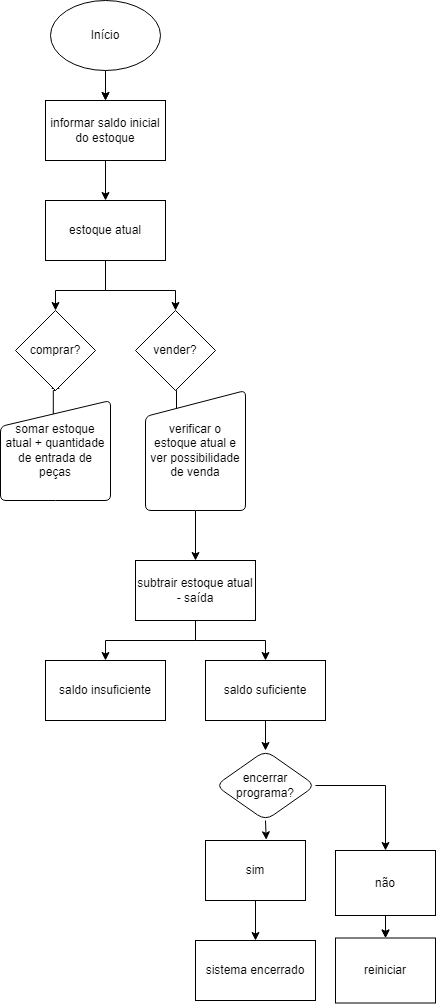

The diagram above was exported from draw.io. Its source (the exported page's mxGraphModel, read from the mxfile embedded in the PNG):
<mxGraphModel dx="868" dy="482" grid="1" gridSize="10" guides="1" tooltips="1" connect="1" arrows="1" fold="1" page="1" pageScale="1" pageWidth="850" pageHeight="1100" math="0" shadow="0">
  <root>
    <mxCell id="0" />
    <mxCell id="1" parent="0" />
    <mxCell id="6LrG__4StT-dFhdg6u-F-7" style="edgeStyle=orthogonalEdgeStyle;rounded=0;orthogonalLoop=1;jettySize=auto;html=1;exitX=0.5;exitY=1;exitDx=0;exitDy=0;entryX=0.5;entryY=0;entryDx=0;entryDy=0;" edge="1" parent="1" source="6LrG__4StT-dFhdg6u-F-2" target="6LrG__4StT-dFhdg6u-F-3">
      <mxGeometry relative="1" as="geometry" />
    </mxCell>
    <mxCell id="6LrG__4StT-dFhdg6u-F-10" value="" style="edgeStyle=orthogonalEdgeStyle;rounded=0;orthogonalLoop=1;jettySize=auto;html=1;" edge="1" parent="1" source="6LrG__4StT-dFhdg6u-F-2" target="6LrG__4StT-dFhdg6u-F-3">
      <mxGeometry relative="1" as="geometry">
        <Array as="points">
          <mxPoint x="120" y="100" />
          <mxPoint x="120" y="100" />
        </Array>
      </mxGeometry>
    </mxCell>
    <mxCell id="6LrG__4StT-dFhdg6u-F-2" value="&lt;font style=&quot;vertical-align: inherit;&quot;&gt;&lt;font style=&quot;vertical-align: inherit;&quot;&gt;&lt;font style=&quot;vertical-align: inherit;&quot;&gt;&lt;font style=&quot;vertical-align: inherit;&quot;&gt;Início&lt;/font&gt;&lt;/font&gt;&lt;/font&gt;&lt;/font&gt;" style="ellipse;whiteSpace=wrap;html=1;" vertex="1" parent="1">
      <mxGeometry x="65" y="20" width="110" height="70" as="geometry" />
    </mxCell>
    <mxCell id="6LrG__4StT-dFhdg6u-F-9" style="edgeStyle=orthogonalEdgeStyle;rounded=0;orthogonalLoop=1;jettySize=auto;html=1;exitX=0.5;exitY=1;exitDx=0;exitDy=0;" edge="1" parent="1" source="6LrG__4StT-dFhdg6u-F-3" target="6LrG__4StT-dFhdg6u-F-8">
      <mxGeometry relative="1" as="geometry" />
    </mxCell>
    <mxCell id="6LrG__4StT-dFhdg6u-F-3" value="&lt;font style=&quot;vertical-align: inherit;&quot;&gt;&lt;font style=&quot;vertical-align: inherit;&quot;&gt;&lt;font style=&quot;vertical-align: inherit;&quot;&gt;&lt;font style=&quot;vertical-align: inherit;&quot;&gt;&lt;font style=&quot;vertical-align: inherit;&quot;&gt;&lt;font style=&quot;vertical-align: inherit;&quot;&gt;informar saldo inicial do estoque&lt;/font&gt;&lt;/font&gt;&lt;/font&gt;&lt;/font&gt;&lt;br&gt;&lt;/font&gt;&lt;/font&gt;" style="rounded=0;whiteSpace=wrap;html=1;" vertex="1" parent="1">
      <mxGeometry x="60" y="120" width="120" height="60" as="geometry" />
    </mxCell>
    <mxCell id="6LrG__4StT-dFhdg6u-F-14" style="edgeStyle=orthogonalEdgeStyle;rounded=0;orthogonalLoop=1;jettySize=auto;html=1;" edge="1" parent="1" source="6LrG__4StT-dFhdg6u-F-8">
      <mxGeometry relative="1" as="geometry">
        <mxPoint x="70" y="330" as="targetPoint" />
        <Array as="points">
          <mxPoint x="120" y="310" />
          <mxPoint x="70" y="310" />
        </Array>
      </mxGeometry>
    </mxCell>
    <mxCell id="6LrG__4StT-dFhdg6u-F-16" style="edgeStyle=orthogonalEdgeStyle;rounded=0;orthogonalLoop=1;jettySize=auto;html=1;exitX=0.5;exitY=1;exitDx=0;exitDy=0;entryX=0.5;entryY=0;entryDx=0;entryDy=0;" edge="1" parent="1" source="6LrG__4StT-dFhdg6u-F-8" target="6LrG__4StT-dFhdg6u-F-19">
      <mxGeometry relative="1" as="geometry">
        <mxPoint x="210" y="330" as="targetPoint" />
        <Array as="points">
          <mxPoint x="120" y="310" />
          <mxPoint x="190" y="310" />
        </Array>
      </mxGeometry>
    </mxCell>
    <mxCell id="6LrG__4StT-dFhdg6u-F-8" value="&lt;font style=&quot;vertical-align: inherit;&quot;&gt;&lt;font style=&quot;vertical-align: inherit;&quot;&gt;&lt;font style=&quot;vertical-align: inherit;&quot;&gt;&lt;font style=&quot;vertical-align: inherit;&quot;&gt;estoque atual&lt;/font&gt;&lt;/font&gt;&lt;br&gt;&lt;/font&gt;&lt;/font&gt;" style="rounded=0;whiteSpace=wrap;html=1;" vertex="1" parent="1">
      <mxGeometry x="60" y="220" width="120" height="60" as="geometry" />
    </mxCell>
    <mxCell id="6LrG__4StT-dFhdg6u-F-21" style="edgeStyle=orthogonalEdgeStyle;rounded=0;orthogonalLoop=1;jettySize=auto;html=1;exitX=0.5;exitY=1;exitDx=0;exitDy=0;" edge="1" parent="1" source="6LrG__4StT-dFhdg6u-F-18">
      <mxGeometry relative="1" as="geometry">
        <mxPoint x="70" y="400" as="targetPoint" />
      </mxGeometry>
    </mxCell>
    <mxCell id="6LrG__4StT-dFhdg6u-F-26" style="edgeStyle=orthogonalEdgeStyle;rounded=0;orthogonalLoop=1;jettySize=auto;html=1;exitX=0.5;exitY=1;exitDx=0;exitDy=0;entryX=0.48;entryY=0.25;entryDx=0;entryDy=0;entryPerimeter=0;" edge="1" parent="1" source="6LrG__4StT-dFhdg6u-F-18" target="6LrG__4StT-dFhdg6u-F-24">
      <mxGeometry relative="1" as="geometry" />
    </mxCell>
    <mxCell id="6LrG__4StT-dFhdg6u-F-18" value="&lt;font style=&quot;vertical-align: inherit;&quot;&gt;&lt;font style=&quot;vertical-align: inherit;&quot;&gt;comprar?&lt;/font&gt;&lt;/font&gt;" style="rhombus;whiteSpace=wrap;html=1;" vertex="1" parent="1">
      <mxGeometry x="30" y="330" width="80" height="80" as="geometry" />
    </mxCell>
    <mxCell id="6LrG__4StT-dFhdg6u-F-23" style="edgeStyle=orthogonalEdgeStyle;rounded=0;orthogonalLoop=1;jettySize=auto;html=1;exitX=0.5;exitY=1;exitDx=0;exitDy=0;entryX=0.5;entryY=1;entryDx=0;entryDy=0;" edge="1" parent="1" source="6LrG__4StT-dFhdg6u-F-19" target="6LrG__4StT-dFhdg6u-F-19">
      <mxGeometry relative="1" as="geometry">
        <mxPoint x="210" y="400" as="targetPoint" />
      </mxGeometry>
    </mxCell>
    <mxCell id="6LrG__4StT-dFhdg6u-F-27" style="edgeStyle=orthogonalEdgeStyle;rounded=0;orthogonalLoop=1;jettySize=auto;html=1;exitX=0.5;exitY=1;exitDx=0;exitDy=0;entryX=0.31;entryY=0.267;entryDx=0;entryDy=0;entryPerimeter=0;" edge="1" parent="1" source="6LrG__4StT-dFhdg6u-F-19" target="6LrG__4StT-dFhdg6u-F-25">
      <mxGeometry relative="1" as="geometry" />
    </mxCell>
    <mxCell id="6LrG__4StT-dFhdg6u-F-19" value="&lt;font style=&quot;vertical-align: inherit;&quot;&gt;&lt;font style=&quot;vertical-align: inherit;&quot;&gt;vender?&lt;/font&gt;&lt;/font&gt;" style="rhombus;whiteSpace=wrap;html=1;" vertex="1" parent="1">
      <mxGeometry x="150" y="330" width="80" height="80" as="geometry" />
    </mxCell>
    <mxCell id="6LrG__4StT-dFhdg6u-F-24" value="somar estoque atual + quantidade de entrada de peças" style="html=1;strokeWidth=1;shape=manualInput;whiteSpace=wrap;rounded=1;size=26;arcSize=11;fillStyle=auto;fontStyle=0" vertex="1" parent="1">
      <mxGeometry x="15" y="420" width="110" height="100" as="geometry" />
    </mxCell>
    <mxCell id="6LrG__4StT-dFhdg6u-F-30" style="edgeStyle=orthogonalEdgeStyle;rounded=0;orthogonalLoop=1;jettySize=auto;html=1;" edge="1" parent="1" source="6LrG__4StT-dFhdg6u-F-25" target="6LrG__4StT-dFhdg6u-F-31">
      <mxGeometry relative="1" as="geometry">
        <mxPoint x="210" y="520" as="targetPoint" />
      </mxGeometry>
    </mxCell>
    <mxCell id="6LrG__4StT-dFhdg6u-F-25" value="verificar o estoque atual e ver possibilidade de venda" style="html=1;strokeWidth=1;shape=manualInput;whiteSpace=wrap;rounded=1;size=26;arcSize=11;" vertex="1" parent="1">
      <mxGeometry x="160" y="410" width="100" height="120" as="geometry" />
    </mxCell>
    <mxCell id="6LrG__4StT-dFhdg6u-F-33" style="edgeStyle=orthogonalEdgeStyle;rounded=0;orthogonalLoop=1;jettySize=auto;html=1;" edge="1" parent="1" source="6LrG__4StT-dFhdg6u-F-31" target="6LrG__4StT-dFhdg6u-F-32">
      <mxGeometry relative="1" as="geometry" />
    </mxCell>
    <mxCell id="6LrG__4StT-dFhdg6u-F-35" style="edgeStyle=orthogonalEdgeStyle;rounded=0;orthogonalLoop=1;jettySize=auto;html=1;" edge="1" parent="1" source="6LrG__4StT-dFhdg6u-F-31" target="6LrG__4StT-dFhdg6u-F-34">
      <mxGeometry relative="1" as="geometry" />
    </mxCell>
    <mxCell id="6LrG__4StT-dFhdg6u-F-31" value="subtrair estoque atual - saída" style="rounded=0;whiteSpace=wrap;html=1;fillStyle=auto;strokeColor=default;strokeWidth=1;fillColor=none;" vertex="1" parent="1">
      <mxGeometry x="150" y="580" width="120" height="60" as="geometry" />
    </mxCell>
    <mxCell id="6LrG__4StT-dFhdg6u-F-37" style="edgeStyle=orthogonalEdgeStyle;rounded=0;orthogonalLoop=1;jettySize=auto;html=1;exitX=0.5;exitY=1;exitDx=0;exitDy=0;entryX=0.5;entryY=0;entryDx=0;entryDy=0;" edge="1" parent="1" source="6LrG__4StT-dFhdg6u-F-32" target="6LrG__4StT-dFhdg6u-F-45">
      <mxGeometry relative="1" as="geometry">
        <mxPoint x="280.03703703703695" y="770" as="targetPoint" />
        <Array as="points">
          <mxPoint x="280" y="770" />
          <mxPoint x="280" y="770" />
        </Array>
      </mxGeometry>
    </mxCell>
    <mxCell id="6LrG__4StT-dFhdg6u-F-32" value="saldo suficiente" style="rounded=0;whiteSpace=wrap;html=1;fillStyle=auto;strokeColor=default;strokeWidth=1;fillColor=none;" vertex="1" parent="1">
      <mxGeometry x="220" y="680" width="120" height="60" as="geometry" />
    </mxCell>
    <mxCell id="6LrG__4StT-dFhdg6u-F-34" value="saldo insuficiente" style="rounded=0;whiteSpace=wrap;html=1;fillStyle=auto;strokeColor=default;strokeWidth=1;fillColor=none;" vertex="1" parent="1">
      <mxGeometry x="60" y="680" width="120" height="60" as="geometry" />
    </mxCell>
    <mxCell id="6LrG__4StT-dFhdg6u-F-44" style="edgeStyle=orthogonalEdgeStyle;rounded=0;orthogonalLoop=1;jettySize=auto;html=1;exitX=0.5;exitY=1;exitDx=0;exitDy=0;" edge="1" parent="1" source="6LrG__4StT-dFhdg6u-F-38" target="6LrG__4StT-dFhdg6u-F-43">
      <mxGeometry relative="1" as="geometry" />
    </mxCell>
    <mxCell id="6LrG__4StT-dFhdg6u-F-38" value="sim" style="rounded=0;whiteSpace=wrap;html=1;fillStyle=auto;strokeColor=default;strokeWidth=1;fillColor=none;" vertex="1" parent="1">
      <mxGeometry x="220" y="860" width="100" height="60" as="geometry" />
    </mxCell>
    <mxCell id="6LrG__4StT-dFhdg6u-F-56" style="edgeStyle=orthogonalEdgeStyle;rounded=0;orthogonalLoop=1;jettySize=auto;html=1;" edge="1" parent="1" source="6LrG__4StT-dFhdg6u-F-42">
      <mxGeometry relative="1" as="geometry">
        <mxPoint x="400.03703703703695" y="957.5" as="targetPoint" />
      </mxGeometry>
    </mxCell>
    <mxCell id="6LrG__4StT-dFhdg6u-F-58" style="edgeStyle=orthogonalEdgeStyle;rounded=0;orthogonalLoop=1;jettySize=auto;html=1;" edge="1" parent="1" source="6LrG__4StT-dFhdg6u-F-42" target="6LrG__4StT-dFhdg6u-F-57">
      <mxGeometry relative="1" as="geometry" />
    </mxCell>
    <mxCell id="6LrG__4StT-dFhdg6u-F-42" value="não" style="rounded=0;whiteSpace=wrap;html=1;fillStyle=auto;strokeColor=default;strokeWidth=1;fillColor=none;" vertex="1" parent="1">
      <mxGeometry x="350" y="870" width="100" height="65" as="geometry" />
    </mxCell>
    <mxCell id="6LrG__4StT-dFhdg6u-F-43" value="sistema encerrado" style="rounded=0;whiteSpace=wrap;html=1;fillStyle=auto;strokeColor=default;strokeWidth=1;fillColor=none;" vertex="1" parent="1">
      <mxGeometry x="210" y="960" width="120" height="60" as="geometry" />
    </mxCell>
    <mxCell id="6LrG__4StT-dFhdg6u-F-68" style="edgeStyle=orthogonalEdgeStyle;rounded=0;orthogonalLoop=1;jettySize=auto;html=1;exitX=0.5;exitY=1;exitDx=0;exitDy=0;entryX=0.607;entryY=-0.012;entryDx=0;entryDy=0;entryPerimeter=0;" edge="1" parent="1" source="6LrG__4StT-dFhdg6u-F-45" target="6LrG__4StT-dFhdg6u-F-38">
      <mxGeometry relative="1" as="geometry" />
    </mxCell>
    <mxCell id="6LrG__4StT-dFhdg6u-F-69" style="edgeStyle=orthogonalEdgeStyle;rounded=0;orthogonalLoop=1;jettySize=auto;html=1;exitX=1;exitY=0.5;exitDx=0;exitDy=0;" edge="1" parent="1" source="6LrG__4StT-dFhdg6u-F-45" target="6LrG__4StT-dFhdg6u-F-42">
      <mxGeometry relative="1" as="geometry">
        <Array as="points">
          <mxPoint x="400" y="805" />
        </Array>
      </mxGeometry>
    </mxCell>
    <mxCell id="6LrG__4StT-dFhdg6u-F-45" value="encerrar programa?" style="rhombus;whiteSpace=wrap;html=1;rounded=1;fillStyle=auto;strokeColor=default;strokeWidth=1;fillColor=none;" vertex="1" parent="1">
      <mxGeometry x="230" y="770" width="100" height="70" as="geometry" />
    </mxCell>
    <mxCell id="6LrG__4StT-dFhdg6u-F-57" value="reiniciar" style="rounded=0;whiteSpace=wrap;html=1;fillStyle=auto;strokeColor=default;strokeWidth=1;fillColor=none;" vertex="1" parent="1">
      <mxGeometry x="350" y="957.5" width="100" height="65" as="geometry" />
    </mxCell>
  </root>
</mxGraphModel>